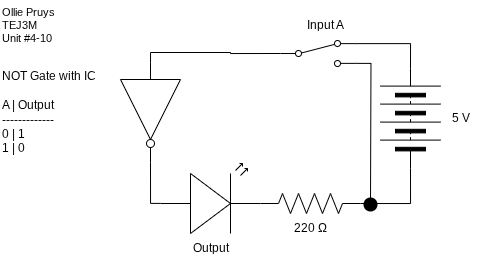

The diagram above was exported from draw.io. Its source (the exported page's mxGraphModel, read from the mxfile embedded in the PNG):
<mxGraphModel dx="567" dy="429" grid="1" gridSize="10" guides="1" tooltips="1" connect="1" arrows="1" fold="1" page="1" pageScale="1" pageWidth="850" pageHeight="1100" math="0" shadow="0">
  <root>
    <mxCell id="0" />
    <mxCell id="1" parent="0" />
    <mxCell id="5" value="Output" style="text;html=1;align=center;verticalAlign=middle;resizable=0;points=[];autosize=1;strokeColor=none;fillColor=none;" vertex="1" parent="1">
      <mxGeometry x="280" y="330" width="60" height="30" as="geometry" />
    </mxCell>
    <mxCell id="6" value="220&amp;nbsp;Ω" style="text;html=1;align=center;verticalAlign=middle;resizable=0;points=[];autosize=1;strokeColor=none;fillColor=none;" vertex="1" parent="1">
      <mxGeometry x="380" y="310" width="60" height="30" as="geometry" />
    </mxCell>
    <mxCell id="7" style="edgeStyle=orthogonalEdgeStyle;shape=connector;curved=0;rounded=0;html=1;exitX=1;exitY=0.88;exitDx=0;exitDy=0;strokeColor=default;align=center;verticalAlign=middle;fontFamily=Helvetica;fontSize=11;fontColor=default;labelBackgroundColor=default;endArrow=none;endFill=0;" edge="1" parent="1" source="9">
      <mxGeometry relative="1" as="geometry">
        <mxPoint x="470" y="300" as="targetPoint" />
      </mxGeometry>
    </mxCell>
    <mxCell id="8" style="edgeStyle=orthogonalEdgeStyle;shape=connector;curved=0;rounded=0;html=1;exitX=1;exitY=0.12;exitDx=0;exitDy=0;strokeColor=default;align=center;verticalAlign=middle;fontFamily=Helvetica;fontSize=11;fontColor=default;labelBackgroundColor=default;endArrow=none;endFill=0;entryX=1;entryY=0.5;entryDx=0;entryDy=0;" edge="1" parent="1" source="9" target="11">
      <mxGeometry relative="1" as="geometry">
        <mxPoint x="500" y="180" as="targetPoint" />
      </mxGeometry>
    </mxCell>
    <mxCell id="9" value="" style="html=1;shape=mxgraph.electrical.electro-mechanical.twoWaySwitch;aspect=fixed;elSwitchState=2;" vertex="1" parent="1">
      <mxGeometry x="380" y="137" width="75" height="26" as="geometry" />
    </mxCell>
    <mxCell id="11" value="" style="pointerEvents=1;verticalLabelPosition=bottom;shadow=0;dashed=0;align=center;html=1;verticalAlign=top;shape=mxgraph.electrical.miscellaneous.batteryStack;fontFamily=Helvetica;fontSize=11;fontColor=default;labelBackgroundColor=default;rotation=-90;" vertex="1" parent="1">
      <mxGeometry x="460" y="185" width="100" height="60" as="geometry" />
    </mxCell>
    <mxCell id="12" value="Input A" style="text;html=1;align=center;verticalAlign=middle;resizable=0;points=[];autosize=1;strokeColor=none;fillColor=none;" vertex="1" parent="1">
      <mxGeometry x="395" y="107" width="60" height="30" as="geometry" />
    </mxCell>
    <mxCell id="13" value="5 V" style="text;html=1;align=center;verticalAlign=middle;resizable=0;points=[];autosize=1;strokeColor=none;fillColor=none;" vertex="1" parent="1">
      <mxGeometry x="540" y="200" width="40" height="30" as="geometry" />
    </mxCell>
    <mxCell id="14" value="&lt;div style=&quot;&quot;&gt;&lt;span style=&quot;background-color: light-dark(#ffffff, var(--ge-dark-color, #121212));&quot;&gt;Ollie Pruys&lt;/span&gt;&lt;/div&gt;&lt;div&gt;TEJ3M&lt;br&gt;Unit #4-10&lt;/div&gt;" style="text;html=1;align=left;verticalAlign=middle;resizable=0;points=[];autosize=1;strokeColor=none;fillColor=none;fontFamily=Helvetica;fontSize=11;fontColor=default;labelBackgroundColor=default;" vertex="1" parent="1">
      <mxGeometry x="100" y="97" width="80" height="50" as="geometry" />
    </mxCell>
    <mxCell id="15" value="NOT Gate with IC&lt;br&gt;&lt;div&gt;&lt;br&gt;&lt;/div&gt;&lt;div&gt;A | Output&lt;/div&gt;&lt;div&gt;-------------&lt;/div&gt;&lt;div&gt;0 | 1&lt;/div&gt;&lt;div&gt;1 | 0&lt;/div&gt;" style="text;html=1;align=left;verticalAlign=middle;resizable=0;points=[];autosize=1;strokeColor=none;fillColor=none;" vertex="1" parent="1">
      <mxGeometry x="100" y="159" width="120" height="100" as="geometry" />
    </mxCell>
    <mxCell id="16" value="" style="verticalLabelPosition=bottom;shadow=0;dashed=0;align=center;html=1;verticalAlign=top;shape=mxgraph.electrical.opto_electronics.led_2;pointerEvents=1;rotation=0;" vertex="1" parent="1">
      <mxGeometry x="260" y="260" width="100" height="70" as="geometry" />
    </mxCell>
    <mxCell id="17" value="" style="verticalLabelPosition=bottom;shadow=0;dashed=0;align=center;html=1;verticalAlign=top;shape=mxgraph.electrical.logic_gates.inverter_2;fontFamily=Helvetica;fontSize=11;fontColor=default;labelBackgroundColor=default;rotation=90;" vertex="1" parent="1">
      <mxGeometry x="200" y="179" width="100" height="60" as="geometry" />
    </mxCell>
    <mxCell id="18" value="" style="pointerEvents=1;verticalLabelPosition=bottom;shadow=0;dashed=0;align=center;html=1;verticalAlign=top;shape=mxgraph.electrical.resistors.resistor_2;fontFamily=Helvetica;fontSize=11;fontColor=default;labelBackgroundColor=default;" vertex="1" parent="1">
      <mxGeometry x="360" y="290" width="100" height="20" as="geometry" />
    </mxCell>
    <mxCell id="19" style="edgeStyle=orthogonalEdgeStyle;shape=connector;curved=0;rounded=0;html=1;exitX=0;exitY=0.5;exitDx=0;exitDy=0;entryX=1;entryY=0.5;entryDx=0;entryDy=0;entryPerimeter=0;strokeColor=default;align=center;verticalAlign=middle;fontFamily=Helvetica;fontSize=11;fontColor=default;labelBackgroundColor=default;endArrow=none;endFill=0;" edge="1" parent="1" source="11" target="18">
      <mxGeometry relative="1" as="geometry" />
    </mxCell>
    <mxCell id="20" style="edgeStyle=orthogonalEdgeStyle;shape=connector;curved=0;rounded=0;html=1;exitX=0;exitY=0.57;exitDx=0;exitDy=0;exitPerimeter=0;entryX=1;entryY=0.5;entryDx=0;entryDy=0;entryPerimeter=0;strokeColor=default;align=center;verticalAlign=middle;fontFamily=Helvetica;fontSize=11;fontColor=default;labelBackgroundColor=default;endArrow=none;endFill=0;" edge="1" parent="1" source="16" target="17">
      <mxGeometry relative="1" as="geometry" />
    </mxCell>
    <mxCell id="22" style="edgeStyle=orthogonalEdgeStyle;shape=connector;curved=0;rounded=0;html=1;exitX=0;exitY=0.5;exitDx=0;exitDy=0;entryX=0;entryY=0.5;entryDx=0;entryDy=0;entryPerimeter=0;strokeColor=default;align=center;verticalAlign=middle;fontFamily=Helvetica;fontSize=11;fontColor=default;labelBackgroundColor=default;endArrow=none;endFill=0;" edge="1" parent="1" source="9" target="17">
      <mxGeometry relative="1" as="geometry">
        <Array as="points">
          <mxPoint x="330" y="150" />
          <mxPoint x="330" y="149" />
          <mxPoint x="250" y="149" />
        </Array>
      </mxGeometry>
    </mxCell>
    <mxCell id="23" value="" style="shape=waypoint;sketch=0;size=6;pointerEvents=1;points=[];fillColor=none;resizable=0;rotatable=0;perimeter=centerPerimeter;snapToPoint=1;fontFamily=Helvetica;fontSize=11;fontColor=default;labelBackgroundColor=default;strokeWidth=5;" vertex="1" parent="1">
      <mxGeometry x="460" y="291" width="20" height="20" as="geometry" />
    </mxCell>
  </root>
</mxGraphModel>